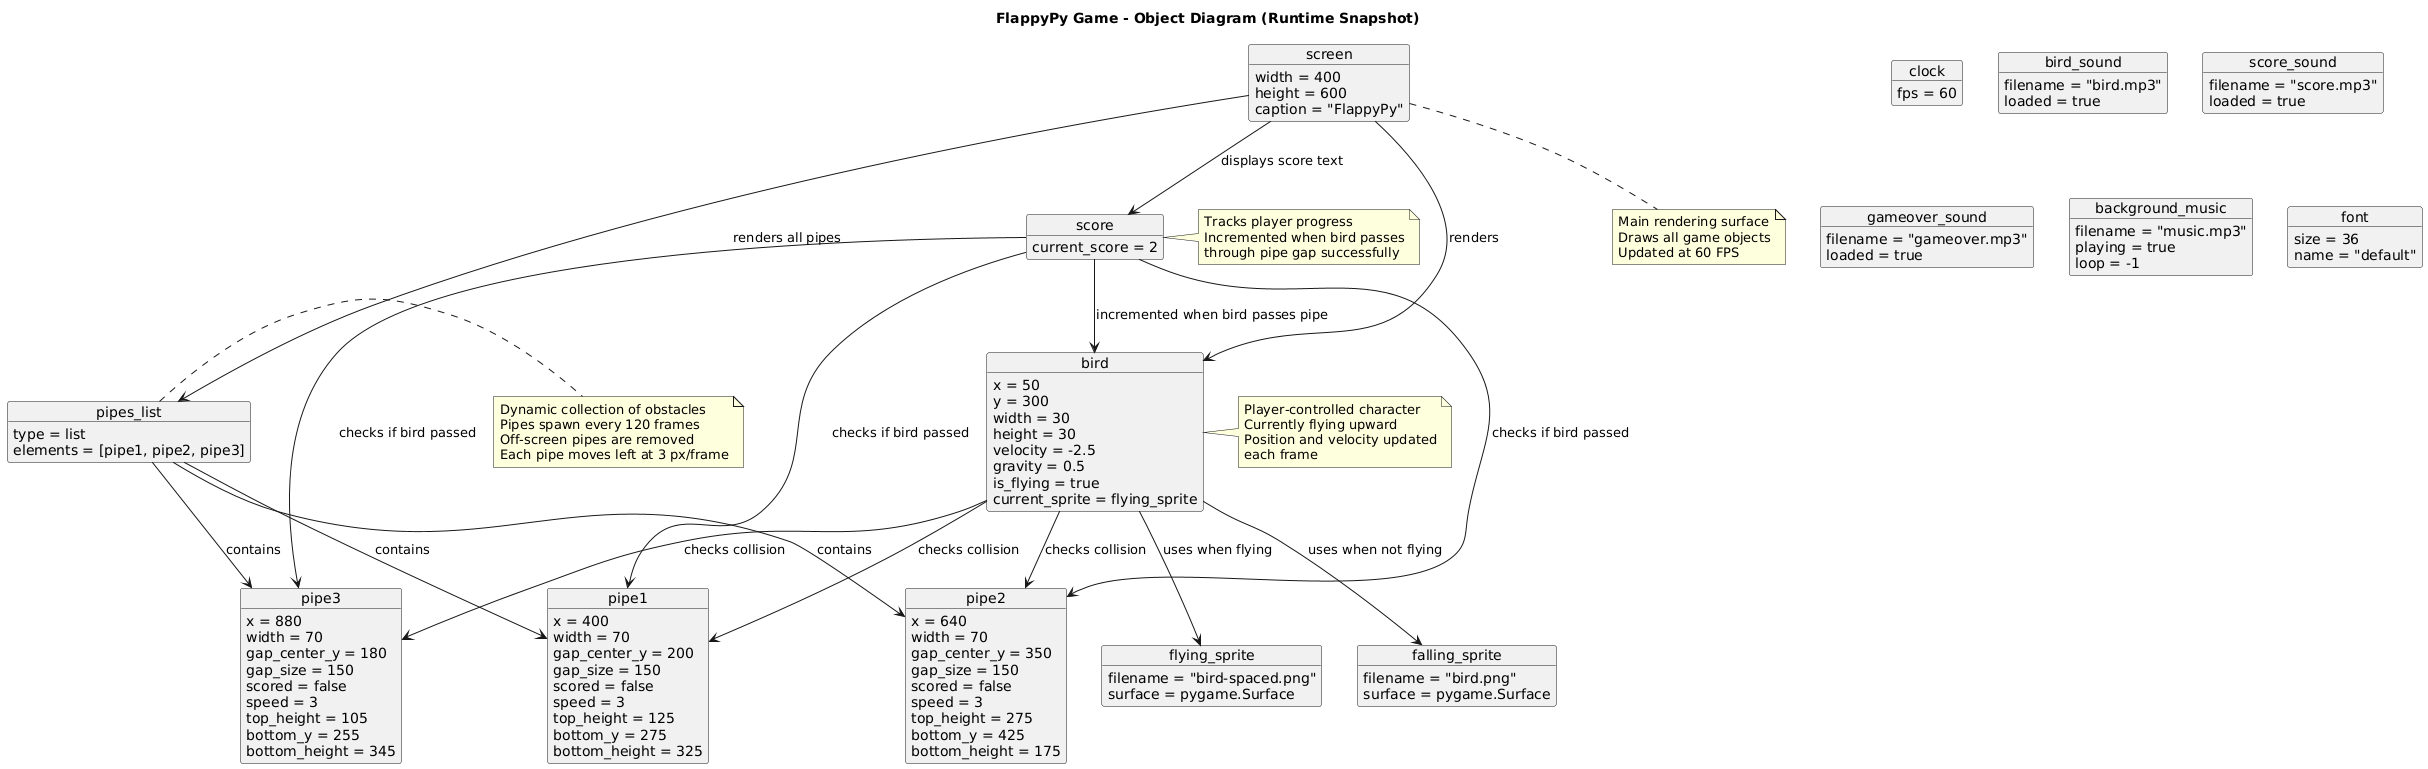

The diagram above was rendered by PlantUML. Its source (embedded in the PNG):
@startuml
title FlappyPy Game - Object Diagram (Runtime Snapshot)

' Main game objects
object bird {
  x = 50
  y = 300
  width = 30
  height = 30
  velocity = -2.5
  gravity = 0.5
  is_flying = true
  current_sprite = flying_sprite
}

object pipe1 {
  x = 400
  width = 70
  gap_center_y = 200
  gap_size = 150
  scored = false
  speed = 3
  top_height = 125
  bottom_y = 275
  bottom_height = 325
}

object pipe2 {
  x = 640
  width = 70
  gap_center_y = 350
  gap_size = 150
  scored = false
  speed = 3
  top_height = 275
  bottom_y = 425
  bottom_height = 175
}

object pipe3 {
  x = 880
  width = 70
  gap_center_y = 180
  gap_size = 150
  scored = false
  speed = 3
  top_height = 105
  bottom_y = 255
  bottom_height = 345
}

object score {
  current_score = 2
}

' Game system objects
object screen {
  width = 400
  height = 600
  caption = "FlappyPy"
}

object clock {
  fps = 60
}

object bird_sound {
  filename = "bird.mp3"
  loaded = true
}

object score_sound {
  filename = "score.mp3"
  loaded = true
}

object gameover_sound {
  filename = "gameover.mp3"
  loaded = true
}

object background_music {
  filename = "music.mp3"
  playing = true
  loop = -1
}

' Sprite objects
object falling_sprite {
  filename = "bird.png"
  surface = pygame.Surface
}

object flying_sprite {
  filename = "bird-spaced.png"
  surface = pygame.Surface
}

' Collections
object pipes_list {
  type = list
  elements = [pipe1, pipe2, pipe3]
}

object font {
  size = 36
  name = "default"
}

' Relationships
bird --> falling_sprite : uses when not flying
bird --> flying_sprite : uses when flying
bird --> pipe1 : checks collision
bird --> pipe2 : checks collision
bird --> pipe3 : checks collision

pipes_list --> pipe1 : contains
pipes_list --> pipe2 : contains
pipes_list --> pipe3 : contains

score --> bird : incremented when bird passes pipe
score --> pipe1 : checks if bird passed
score --> pipe2 : checks if bird passed
score --> pipe3 : checks if bird passed

screen --> bird : renders
screen --> pipes_list : renders all pipes
screen --> score : displays score text

' Notes
note right of bird
  Player-controlled character
  Currently flying upward
  Position and velocity updated
  each frame
end note

note right of pipes_list
  Dynamic collection of obstacles
  Pipes spawn every 120 frames
  Off-screen pipes are removed
  Each pipe moves left at 3 px/frame
end note

note right of score
  Tracks player progress
  Incremented when bird passes
  through pipe gap successfully
end note

note bottom of screen
  Main rendering surface
  Draws all game objects
  Updated at 60 FPS
end note
@enduml